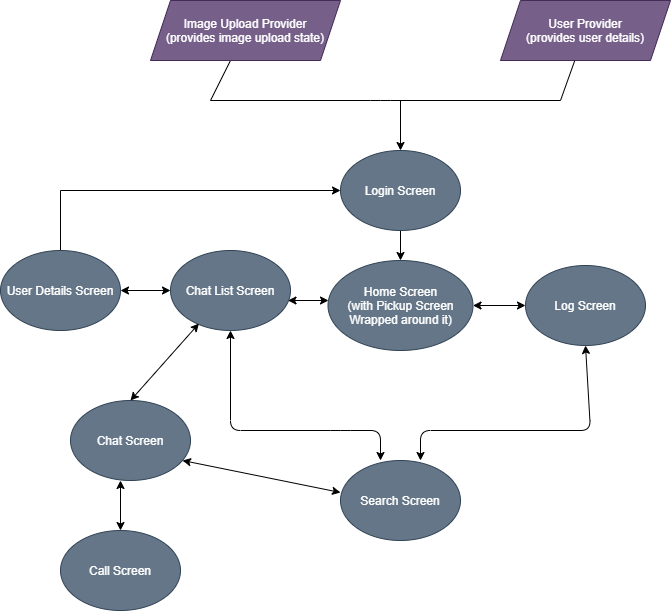

The diagram above was exported from draw.io. Its source (the exported page's mxGraphModel, read from the mxfile embedded in the PNG):
<mxGraphModel dx="1028" dy="1679" grid="1" gridSize="10" guides="1" tooltips="1" connect="1" arrows="1" fold="1" page="1" pageScale="1" pageWidth="850" pageHeight="1100" math="0" shadow="0">
  <root>
    <mxCell id="0" />
    <mxCell id="1" parent="0" />
    <mxCell id="gUWRwCnpci6Lg3AgW1CR-6" value="" style="endArrow=none;html=1;" edge="1" parent="1" target="gUWRwCnpci6Lg3AgW1CR-9">
      <mxGeometry width="50" height="50" relative="1" as="geometry">
        <mxPoint x="250" y="40" as="sourcePoint" />
        <mxPoint x="250" y="-30" as="targetPoint" />
      </mxGeometry>
    </mxCell>
    <mxCell id="gUWRwCnpci6Lg3AgW1CR-7" value="" style="endArrow=none;html=1;" edge="1" parent="1" target="gUWRwCnpci6Lg3AgW1CR-8">
      <mxGeometry width="50" height="50" relative="1" as="geometry">
        <mxPoint x="600" y="40" as="sourcePoint" />
        <mxPoint x="600" y="-30" as="targetPoint" />
      </mxGeometry>
    </mxCell>
    <mxCell id="gUWRwCnpci6Lg3AgW1CR-8" value="User Provider&lt;br&gt;(provides user details)" style="shape=parallelogram;perimeter=parallelogramPerimeter;whiteSpace=wrap;html=1;fixedSize=1;fillColor=#76608a;strokeColor=#432D57;fontColor=#ffffff;" vertex="1" parent="1">
      <mxGeometry x="540" y="-60" width="170" height="60" as="geometry" />
    </mxCell>
    <mxCell id="gUWRwCnpci6Lg3AgW1CR-9" value="Image Upload Provider&lt;br&gt;(provides image upload state)" style="shape=parallelogram;perimeter=parallelogramPerimeter;whiteSpace=wrap;html=1;fixedSize=1;fillColor=#76608a;strokeColor=#432D57;fontColor=#ffffff;" vertex="1" parent="1">
      <mxGeometry x="190" y="-60" width="190" height="60" as="geometry" />
    </mxCell>
    <mxCell id="gUWRwCnpci6Lg3AgW1CR-14" value="" style="endArrow=none;html=1;" edge="1" parent="1">
      <mxGeometry width="50" height="50" relative="1" as="geometry">
        <mxPoint x="250" y="40" as="sourcePoint" />
        <mxPoint x="600" y="40" as="targetPoint" />
        <Array as="points">
          <mxPoint x="420" y="40" />
        </Array>
      </mxGeometry>
    </mxCell>
    <mxCell id="gUWRwCnpci6Lg3AgW1CR-15" value="" style="endArrow=classic;html=1;" edge="1" parent="1">
      <mxGeometry width="50" height="50" relative="1" as="geometry">
        <mxPoint x="440" y="40" as="sourcePoint" />
        <mxPoint x="440" y="90" as="targetPoint" />
        <Array as="points" />
      </mxGeometry>
    </mxCell>
    <mxCell id="gUWRwCnpci6Lg3AgW1CR-17" style="edgeStyle=orthogonalEdgeStyle;rounded=0;orthogonalLoop=1;jettySize=auto;html=1;" edge="1" parent="1" source="gUWRwCnpci6Lg3AgW1CR-16" target="gUWRwCnpci6Lg3AgW1CR-18">
      <mxGeometry relative="1" as="geometry">
        <mxPoint x="440" y="220" as="targetPoint" />
      </mxGeometry>
    </mxCell>
    <mxCell id="gUWRwCnpci6Lg3AgW1CR-16" value="Login Screen" style="ellipse;whiteSpace=wrap;html=1;fillColor=#647687;strokeColor=#314354;fontColor=#ffffff;" vertex="1" parent="1">
      <mxGeometry x="380" y="90" width="120" height="80" as="geometry" />
    </mxCell>
    <mxCell id="gUWRwCnpci6Lg3AgW1CR-18" value="Home Screen&lt;br&gt;(with Pickup Screen Wrapped around it)" style="ellipse;whiteSpace=wrap;html=1;fillColor=#647687;strokeColor=#314354;fontColor=#ffffff;" vertex="1" parent="1">
      <mxGeometry x="367.5" y="200" width="145" height="90" as="geometry" />
    </mxCell>
    <mxCell id="gUWRwCnpci6Lg3AgW1CR-20" value="Chat List Screen" style="ellipse;whiteSpace=wrap;html=1;fillColor=#647687;strokeColor=#314354;fontColor=#ffffff;" vertex="1" parent="1">
      <mxGeometry x="210" y="190" width="120" height="80" as="geometry" />
    </mxCell>
    <mxCell id="gUWRwCnpci6Lg3AgW1CR-22" value="Log Screen" style="ellipse;whiteSpace=wrap;html=1;fillColor=#647687;strokeColor=#314354;fontColor=#ffffff;" vertex="1" parent="1">
      <mxGeometry x="565" y="205" width="120" height="80" as="geometry" />
    </mxCell>
    <mxCell id="gUWRwCnpci6Lg3AgW1CR-27" style="edgeStyle=orthogonalEdgeStyle;rounded=0;orthogonalLoop=1;jettySize=auto;html=1;entryX=0;entryY=0.5;entryDx=0;entryDy=0;" edge="1" parent="1" source="gUWRwCnpci6Lg3AgW1CR-26" target="gUWRwCnpci6Lg3AgW1CR-16">
      <mxGeometry relative="1" as="geometry">
        <Array as="points">
          <mxPoint x="100" y="130" />
        </Array>
      </mxGeometry>
    </mxCell>
    <mxCell id="gUWRwCnpci6Lg3AgW1CR-26" value="User Details Screen" style="ellipse;whiteSpace=wrap;html=1;fillColor=#647687;strokeColor=#314354;fontColor=#ffffff;" vertex="1" parent="1">
      <mxGeometry x="40" y="190" width="120" height="80" as="geometry" />
    </mxCell>
    <mxCell id="gUWRwCnpci6Lg3AgW1CR-28" value="" style="endArrow=classic;startArrow=classic;html=1;entryX=0;entryY=0.5;entryDx=0;entryDy=0;exitX=1;exitY=0.5;exitDx=0;exitDy=0;" edge="1" parent="1" source="gUWRwCnpci6Lg3AgW1CR-26" target="gUWRwCnpci6Lg3AgW1CR-20">
      <mxGeometry width="50" height="50" relative="1" as="geometry">
        <mxPoint x="160" y="240" as="sourcePoint" />
        <mxPoint x="210" y="190" as="targetPoint" />
      </mxGeometry>
    </mxCell>
    <mxCell id="gUWRwCnpci6Lg3AgW1CR-31" value="" style="endArrow=classic;startArrow=classic;html=1;exitX=0.5;exitY=1;exitDx=0;exitDy=0;" edge="1" parent="1" source="gUWRwCnpci6Lg3AgW1CR-20">
      <mxGeometry width="50" height="50" relative="1" as="geometry">
        <mxPoint x="280" y="310" as="sourcePoint" />
        <mxPoint x="420" y="400" as="targetPoint" />
        <Array as="points">
          <mxPoint x="270" y="370" />
          <mxPoint x="380" y="370" />
          <mxPoint x="420" y="370" />
        </Array>
      </mxGeometry>
    </mxCell>
    <mxCell id="gUWRwCnpci6Lg3AgW1CR-32" value="" style="endArrow=classic;startArrow=classic;html=1;entryX=0.237;entryY=0.913;entryDx=0;entryDy=0;entryPerimeter=0;" edge="1" parent="1" target="gUWRwCnpci6Lg3AgW1CR-20">
      <mxGeometry width="50" height="50" relative="1" as="geometry">
        <mxPoint x="170" y="340" as="sourcePoint" />
        <mxPoint x="240" y="269" as="targetPoint" />
      </mxGeometry>
    </mxCell>
    <mxCell id="gUWRwCnpci6Lg3AgW1CR-33" value="" style="endArrow=classic;startArrow=classic;html=1;exitX=1;exitY=0.5;exitDx=0;exitDy=0;" edge="1" parent="1">
      <mxGeometry width="50" height="50" relative="1" as="geometry">
        <mxPoint x="222" y="400" as="sourcePoint" />
        <mxPoint x="380" y="432" as="targetPoint" />
      </mxGeometry>
    </mxCell>
    <mxCell id="gUWRwCnpci6Lg3AgW1CR-34" value="" style="endArrow=classic;startArrow=classic;html=1;entryX=0.5;entryY=1;entryDx=0;entryDy=0;" edge="1" parent="1" target="gUWRwCnpci6Lg3AgW1CR-22">
      <mxGeometry width="50" height="50" relative="1" as="geometry">
        <mxPoint x="460" y="400" as="sourcePoint" />
        <mxPoint x="630" y="300" as="targetPoint" />
        <Array as="points">
          <mxPoint x="460" y="370" />
          <mxPoint x="630" y="370" />
        </Array>
      </mxGeometry>
    </mxCell>
    <mxCell id="gUWRwCnpci6Lg3AgW1CR-35" value="Search Screen" style="ellipse;whiteSpace=wrap;html=1;fillColor=#647687;strokeColor=#314354;fontColor=#ffffff;" vertex="1" parent="1">
      <mxGeometry x="380" y="400" width="120" height="80" as="geometry" />
    </mxCell>
    <mxCell id="gUWRwCnpci6Lg3AgW1CR-36" value="Chat Screen" style="ellipse;whiteSpace=wrap;html=1;fillColor=#647687;strokeColor=#314354;fontColor=#ffffff;" vertex="1" parent="1">
      <mxGeometry x="110" y="340" width="120" height="80" as="geometry" />
    </mxCell>
    <mxCell id="gUWRwCnpci6Lg3AgW1CR-37" value="" style="endArrow=classic;startArrow=classic;html=1;entryX=0;entryY=0.5;entryDx=0;entryDy=0;" edge="1" parent="1">
      <mxGeometry width="50" height="50" relative="1" as="geometry">
        <mxPoint x="160" y="470" as="sourcePoint" />
        <mxPoint x="160" y="420" as="targetPoint" />
      </mxGeometry>
    </mxCell>
    <mxCell id="gUWRwCnpci6Lg3AgW1CR-38" value="Call Screen" style="ellipse;whiteSpace=wrap;html=1;fillColor=#647687;strokeColor=#314354;fontColor=#ffffff;" vertex="1" parent="1">
      <mxGeometry x="100" y="470" width="120" height="80" as="geometry" />
    </mxCell>
    <mxCell id="gUWRwCnpci6Lg3AgW1CR-39" value="" style="endArrow=classic;startArrow=classic;html=1;entryX=0;entryY=0.5;entryDx=0;entryDy=0;exitX=1;exitY=0.5;exitDx=0;exitDy=0;" edge="1" parent="1" source="gUWRwCnpci6Lg3AgW1CR-18" target="gUWRwCnpci6Lg3AgW1CR-22">
      <mxGeometry width="50" height="50" relative="1" as="geometry">
        <mxPoint x="520" y="240" as="sourcePoint" />
        <mxPoint x="560" y="245" as="targetPoint" />
      </mxGeometry>
    </mxCell>
    <mxCell id="gUWRwCnpci6Lg3AgW1CR-40" value="" style="endArrow=classic;startArrow=classic;html=1;exitX=1;exitY=0.5;exitDx=0;exitDy=0;" edge="1" parent="1">
      <mxGeometry width="50" height="50" relative="1" as="geometry">
        <mxPoint x="327.5" y="240" as="sourcePoint" />
        <mxPoint x="368" y="240" as="targetPoint" />
      </mxGeometry>
    </mxCell>
  </root>
</mxGraphModel>